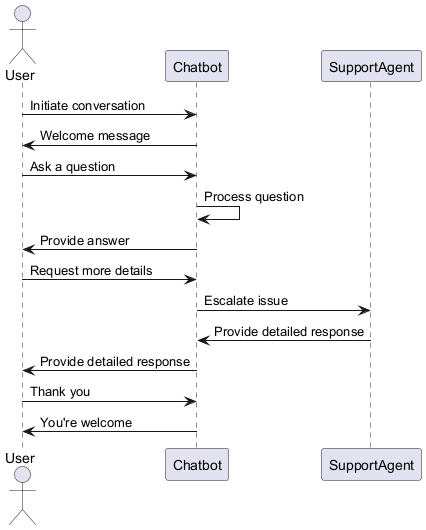

The diagram above was rendered by PlantUML. Its source (embedded in the PNG):
@startuml
actor User
participant Chatbot
participant SupportAgent

User -> Chatbot: Initiate conversation
Chatbot -> User: Welcome message
User -> Chatbot: Ask a question
Chatbot -> Chatbot: Process question
Chatbot -> User: Provide answer
User -> Chatbot: Request more details
Chatbot -> SupportAgent: Escalate issue
SupportAgent -> Chatbot: Provide detailed response
Chatbot -> User: Provide detailed response
User -> Chatbot: Thank you
Chatbot -> User: You're welcome
@enduml